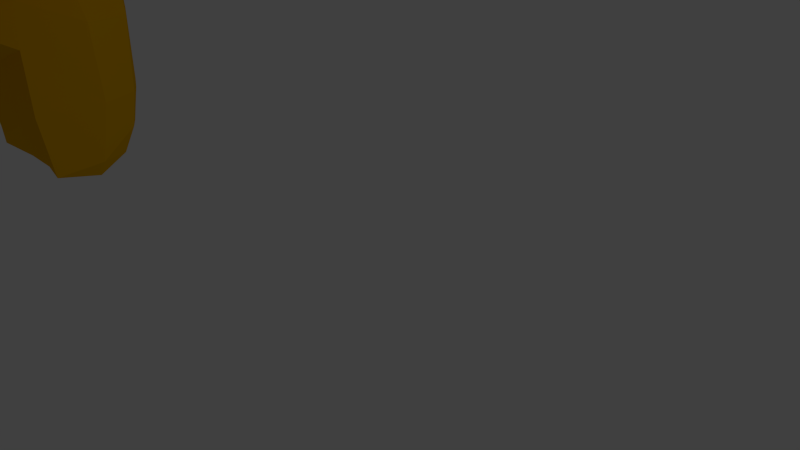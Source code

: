 # Source: demo_scene_monkey.blend  (saved by Blender 2.59.0; exported with 4.5.12 LTS)
import bpy
from mathutils import Matrix  # noqa: F401  (used for matrix-valued properties, if any)

bpy.ops.wm.read_factory_settings(use_empty=True)
scene = bpy.context.scene
scene.name = 'Scene'

# ---- collections
col_collection_1 = bpy.data.collections.new('Collection 1'); scene.collection.children.link(col_collection_1)

# ---- materials (node trees are filled in below, after node groups)
mat_material_001 = bpy.data.materials.new('Material.001')
mat_material_001.alpha_threshold = 0.0
mat_material_001.use_transparent_shadow = False
mat_material_001.diffuse_color = (0.8, 0.4129, 0.0, 1.0)
mat_material_001.roughness = 0.5
mat_material_001.line_color = (0.0, 0.0, 0.0, 0.3017)

# ---- material node trees

# ---- world
world_world = bpy.data.worlds.new('World'); scene.world = world_world
world_world.color = (0.05088, 0.05088, 0.05088)
world_world.use_sun_shadow = False
world_world.sun_shadow_jitter_overblur = 0.0
world_world.cycles.sampling_method = 'MANUAL'
world_world.cycles.sample_map_resolution = 256

# ---- cameras
cam_camera = bpy.data.cameras.new('Camera')
cam_camera.clip_end = 100.0
cam_camera.lens = 35.0
cam_camera.ortho_scale = 7.314
cam_camera.dof.focus_distance = 0.0
cam_camera.dof.aperture_fstop = 128.0

# ---- lights
light_lamp = bpy.data.lights.new('Lamp', 'POINT')
light_lamp.transmission_factor = 0.0
light_lamp.cutoff_distance = 30.0
light_lamp.energy = 100.0
light_lamp.shadow_buffer_clip_start = 1.001
light_lamp.shadow_soft_size = 1.0
light_lamp.shadow_maximum_resolution = 0.006
light_lamp.use_absolute_resolution = True
light_lamp.cycles.use_multiple_importance_sampling = False

# ---- meshes
me_monkey = bpy.data.meshes.new('Monkey')
me_monkey.from_pydata([(0.4375, 0.1641, 0.7656), (-0.4375, 0.1641, 0.7656), (0.5, 0.09375, 0.6875), (-0.5, 0.09375, 0.6875), (0.5469, 0.05469, 0.5781), (-0.5469, 0.05469, 0.5781), (0.3516, -0.02344, 0.6172), (-0.3516, -0.02344, 0.6172), (0.3516, 0.03125, 0.7188), (-0.3516, 0.03125, 0.7188), (0.3516, 0.1328, 0.7812), (-0.3516, 0.1328, 0.7812), (0.2734, 0.1641, 0.7969), (-0.2734, 0.1641, 0.7969), (0.2031, 0.09375, 0.7422), (-0.2031, 0.09375, 0.7422), (0.1562, 0.05469, 0.6484), (-0.1562, 0.05469, 0.6484), (0.07812, 0.2422, 0.6562), (-0.07812, 0.2422, 0.6562), (0.1406, 0.2422, 0.7422), (-0.1406, 0.2422, 0.7422), (0.2422, 0.2422, 0.7969), (-0.2422, 0.2422, 0.7969), (0.2734, 0.3281, 0.7969), (-0.2734, 0.3281, 0.7969), (0.2031, 0.3906, 0.7422), (-0.2031, 0.3906, 0.7422), (0.1562, 0.4375, 0.6484), (-0.1562, 0.4375, 0.6484), (0.3516, 0.5156, 0.6172), (-0.3516, 0.5156, 0.6172), (0.3516, 0.4531, 0.7188), (-0.3516, 0.4531, 0.7188), (0.3516, 0.3594, 0.7812), (-0.3516, 0.3594, 0.7812), (0.4375, 0.3281, 0.7656), (-0.4375, 0.3281, 0.7656), (0.5, 0.3906, 0.6875), (-0.5, 0.3906, 0.6875), (0.5469, 0.4375, 0.5781), (-0.5469, 0.4375, 0.5781), (0.625, 0.2422, 0.5625), (-0.625, 0.2422, 0.5625), (0.5625, 0.2422, 0.6719), (-0.5625, 0.2422, 0.6719), (0.4688, 0.2422, 0.7578), (-0.4688, 0.2422, 0.7578), (0.4766, 0.2422, 0.7734), (-0.4766, 0.2422, 0.7734), (0.4453, 0.3359, 0.7812), (-0.4453, 0.3359, 0.7812), (0.3516, 0.375, 0.8047), (-0.3516, 0.375, 0.8047), (0.2656, 0.3359, 0.8203), (-0.2656, 0.3359, 0.8203), (0.2266, 0.2422, 0.8203), (-0.2266, 0.2422, 0.8203), (0.2656, 0.1562, 0.8203), (-0.2656, 0.1562, 0.8203), (0.3516, 0.2422, 0.8281), (-0.3516, 0.2422, 0.8281), (0.3516, 0.1172, 0.8047), (-0.3516, 0.1172, 0.8047), (0.4453, 0.1562, 0.7812), (-0.4453, 0.1562, 0.7812), (0.0, 0.4297, 0.7422), (0.0, 0.3516, 0.8203), (0.0, -0.6797, 0.7344), (0.0, -0.3203, 0.7812), (0.0, -0.1875, 0.7969), (0.0, -0.7734, 0.7188), (0.0, 0.4062, 0.6016), (0.0, 0.5703, 0.5703), (0.0, 0.8984, -0.5469), (0.0, 0.5625, -0.8516), (0.0, 0.07031, -0.8281), (0.0, -0.3828, -0.3516), (0.2031, -0.1875, 0.5625), (-0.2031, -0.1875, 0.5625), (0.3125, -0.4375, 0.5703), (-0.3125, -0.4375, 0.5703), (0.3516, -0.6953, 0.5703), (-0.3516, -0.6953, 0.5703), (0.3672, -0.8906, 0.5312), (-0.3672, -0.8906, 0.5312), (0.3281, -0.9453, 0.5234), (-0.3281, -0.9453, 0.5234), (0.1797, -0.9688, 0.5547), (-0.1797, -0.9688, 0.5547), (0.0, -0.9844, 0.5781), (0.4375, -0.1406, 0.5312), (-0.4375, -0.1406, 0.5312), (0.6328, -0.03906, 0.5391), (-0.6328, -0.03906, 0.5391), (0.8281, 0.1484, 0.4453), (-0.8281, 0.1484, 0.4453), (0.8594, 0.4297, 0.5938), (-0.8594, 0.4297, 0.5938), (0.7109, 0.4844, 0.625), (-0.7109, 0.4844, 0.625), (0.4922, 0.6016, 0.6875), (-0.4922, 0.6016, 0.6875), (0.3203, 0.7578, 0.7344), (-0.3203, 0.7578, 0.7344), (0.1562, 0.7188, 0.7578), (-0.1562, 0.7188, 0.7578), (0.0625, 0.4922, 0.75), (-0.0625, 0.4922, 0.75), (0.1641, 0.4141, 0.7734), (-0.1641, 0.4141, 0.7734), (0.125, 0.3047, 0.7656), (-0.125, 0.3047, 0.7656), (0.2031, 0.09375, 0.7422), (-0.2031, 0.09375, 0.7422), (0.375, 0.01562, 0.7031), (-0.375, 0.01562, 0.7031), (0.4922, 0.0625, 0.6719), (-0.4922, 0.0625, 0.6719), (0.625, 0.1875, 0.6484), (-0.625, 0.1875, 0.6484), (0.6406, 0.2969, 0.6484), (-0.6406, 0.2969, 0.6484), (0.6016, 0.375, 0.6641), (-0.6016, 0.375, 0.6641), (0.4297, 0.4375, 0.7188), (-0.4297, 0.4375, 0.7188), (0.25, 0.4688, 0.7578), (-0.25, 0.4688, 0.7578), (0.0, -0.7656, 0.7344), (0.1094, -0.7188, 0.7344), (-0.1094, -0.7188, 0.7344), (0.1172, -0.8359, 0.7109), (-0.1172, -0.8359, 0.7109), (0.0625, -0.8828, 0.6953), (-0.0625, -0.8828, 0.6953), (0.0, -0.8906, 0.6875), (0.0, -0.1953, 0.75), (0.0, -0.1406, 0.7422), (0.1016, -0.1484, 0.7422), (-0.1016, -0.1484, 0.7422), (0.125, -0.2266, 0.75), (-0.125, -0.2266, 0.75), (0.08594, -0.2891, 0.7422), (-0.08594, -0.2891, 0.7422), (0.3984, -0.04688, 0.6719), (-0.3984, -0.04688, 0.6719), (0.6172, 0.05469, 0.625), (-0.6172, 0.05469, 0.625), (0.7266, 0.2031, 0.6016), (-0.7266, 0.2031, 0.6016), (0.7422, 0.375, 0.6562), (-0.7422, 0.375, 0.6562), (0.6875, 0.4141, 0.7266), (-0.6875, 0.4141, 0.7266), (0.4375, 0.5469, 0.7969), (-0.4375, 0.5469, 0.7969), (0.3125, 0.6406, 0.8359), (-0.3125, 0.6406, 0.8359), (0.2031, 0.6172, 0.8516), (-0.2031, 0.6172, 0.8516), (0.1016, 0.4297, 0.8438), (-0.1016, 0.4297, 0.8438), (0.125, -0.1016, 0.8125), (-0.125, -0.1016, 0.8125), (0.2109, -0.4453, 0.7109), (-0.2109, -0.4453, 0.7109), (0.25, -0.7031, 0.6875), (-0.25, -0.7031, 0.6875), (0.2656, -0.8203, 0.6641), (-0.2656, -0.8203, 0.6641), (0.2344, -0.9141, 0.6328), (-0.2344, -0.9141, 0.6328), (0.1641, -0.9297, 0.6328), (-0.1641, -0.9297, 0.6328), (0.0, -0.9453, 0.6406), (0.0, 0.04688, 0.7266), (0.0, 0.2109, 0.7656), (0.3281, 0.4766, 0.7422), (-0.3281, 0.4766, 0.7422), (0.1641, 0.1406, 0.75), (-0.1641, 0.1406, 0.75), (0.1328, 0.2109, 0.7578), (-0.1328, 0.2109, 0.7578), (0.1172, -0.6875, 0.7344), (-0.1172, -0.6875, 0.7344), (0.07812, -0.4453, 0.75), (-0.07812, -0.4453, 0.75), (0.0, -0.4453, 0.75), (0.0, -0.3281, 0.7422), (0.09375, -0.2734, 0.7812), (-0.09375, -0.2734, 0.7812), (0.1328, -0.2266, 0.7969), (-0.1328, -0.2266, 0.7969), (0.1094, -0.1328, 0.7812), (-0.1094, -0.1328, 0.7812), (0.03906, -0.125, 0.7812), (-0.03906, -0.125, 0.7812), (0.0, -0.2031, 0.8281), (0.04688, -0.1484, 0.8125), (-0.04688, -0.1484, 0.8125), (0.09375, -0.1562, 0.8125), (-0.09375, -0.1562, 0.8125), (0.1094, -0.2266, 0.8281), (-0.1094, -0.2266, 0.8281), (0.07812, -0.25, 0.8047), (-0.07812, -0.25, 0.8047), (0.0, -0.2891, 0.8047), (0.2578, -0.3125, 0.5547), (-0.2578, -0.3125, 0.5547), (0.1641, -0.2422, 0.7109), (-0.1641, -0.2422, 0.7109), (0.1797, -0.3125, 0.7109), (-0.1797, -0.3125, 0.7109), (0.2344, -0.25, 0.5547), (-0.2344, -0.25, 0.5547), (0.0, -0.875, 0.6875), (0.04688, -0.8672, 0.6875), (-0.04688, -0.8672, 0.6875), (0.09375, -0.8203, 0.7109), (-0.09375, -0.8203, 0.7109), (0.09375, -0.7422, 0.7266), (-0.09375, -0.7422, 0.7266), (0.0, -0.7812, 0.6562), (0.09375, -0.75, 0.6641), (-0.09375, -0.75, 0.6641), (0.09375, -0.8125, 0.6406), (-0.09375, -0.8125, 0.6406), (0.04688, -0.8516, 0.6328), (-0.04688, -0.8516, 0.6328), (0.0, -0.8594, 0.6328), (0.1719, 0.2188, 0.7812), (-0.1719, 0.2188, 0.7812), (0.1875, 0.1562, 0.7734), (-0.1875, 0.1562, 0.7734), (0.3359, 0.4297, 0.7578), (-0.3359, 0.4297, 0.7578), (0.2734, 0.4219, 0.7734), (-0.2734, 0.4219, 0.7734), (0.4219, 0.3984, 0.7734), (-0.4219, 0.3984, 0.7734), (0.5625, 0.3516, 0.6953), (-0.5625, 0.3516, 0.6953), (0.5859, 0.2891, 0.6875), (-0.5859, 0.2891, 0.6875), (0.5781, 0.1953, 0.6797), (-0.5781, 0.1953, 0.6797), (0.4766, 0.1016, 0.7188), (-0.4766, 0.1016, 0.7188), (0.375, 0.0625, 0.7422), (-0.375, 0.0625, 0.7422), (0.2266, 0.1094, 0.7812), (-0.2266, 0.1094, 0.7812), (0.1797, 0.2969, 0.7812), (-0.1797, 0.2969, 0.7812), (0.2109, 0.375, 0.7812), (-0.2109, 0.375, 0.7812), (0.2344, 0.3594, 0.7578), (-0.2344, 0.3594, 0.7578), (0.1953, 0.2969, 0.7578), (-0.1953, 0.2969, 0.7578), (0.2422, 0.125, 0.7578), (-0.2422, 0.125, 0.7578), (0.375, 0.08594, 0.7266), (-0.375, 0.08594, 0.7266), (0.4609, 0.1172, 0.7031), (-0.4609, 0.1172, 0.7031), (0.5469, 0.2109, 0.6719), (-0.5469, 0.2109, 0.6719), (0.5547, 0.2812, 0.6719), (-0.5547, 0.2812, 0.6719), (0.5312, 0.3359, 0.6797), (-0.5312, 0.3359, 0.6797), (0.4141, 0.3906, 0.75), (-0.4141, 0.3906, 0.75), (0.2812, 0.3984, 0.7656), (-0.2812, 0.3984, 0.7656), (0.3359, 0.4062, 0.75), (-0.3359, 0.4062, 0.75), (0.2031, 0.1719, 0.75), (-0.2031, 0.1719, 0.75), (0.1953, 0.2266, 0.75), (-0.1953, 0.2266, 0.75), (0.1094, 0.4609, 0.6094), (-0.1094, 0.4609, 0.6094), (0.1953, 0.6641, 0.6172), (-0.1953, 0.6641, 0.6172), (0.3359, 0.6875, 0.5938), (-0.3359, 0.6875, 0.5938), (0.4844, 0.5547, 0.5547), (-0.4844, 0.5547, 0.5547), (0.6797, 0.4531, 0.4922), (-0.6797, 0.4531, 0.4922), (0.7969, 0.4062, 0.4609), (-0.7969, 0.4062, 0.4609), (0.7734, 0.1641, 0.375), (-0.7734, 0.1641, 0.375), (0.6016, 0.0, 0.4141), (-0.6016, 0.0, 0.4141), (0.4375, -0.09375, 0.4688), (-0.4375, -0.09375, 0.4688), (0.0, 0.8984, 0.2891), (0.0, 0.9844, -0.07812), (0.0, -0.1953, -0.6719), (0.0, -0.4609, 0.1875), (0.0, -0.9766, 0.4609), (0.0, -0.8047, 0.3438), (0.0, -0.5703, 0.3203), (0.0, -0.4844, 0.2812), (0.8516, 0.2344, 0.05469), (-0.8516, 0.2344, 0.05469), (0.8594, 0.3203, -0.04688), (-0.8594, 0.3203, -0.04688), (0.7734, 0.2656, -0.4375), (-0.7734, 0.2656, -0.4375), (0.4609, 0.4375, -0.7031), (-0.4609, 0.4375, -0.7031), (0.7344, -0.04688, 0.07031), (-0.7344, -0.04688, 0.07031), (0.5938, -0.125, -0.1641), (-0.5938, -0.125, -0.1641), (0.6406, -0.007812, -0.4297), (-0.6406, -0.007812, -0.4297), (0.3359, 0.05469, -0.6641), (-0.3359, 0.05469, -0.6641), (0.2344, -0.3516, 0.4062), (-0.2344, -0.3516, 0.4062), (0.1797, -0.4141, 0.2578), (-0.1797, -0.4141, 0.2578), (0.2891, -0.7109, 0.3828), (-0.2891, -0.7109, 0.3828), (0.25, -0.5, 0.3906), (-0.25, -0.5, 0.3906), (0.3281, -0.9141, 0.3984), (-0.3281, -0.9141, 0.3984), (0.1406, -0.7578, 0.3672), (-0.1406, -0.7578, 0.3672), (0.125, -0.5391, 0.3594), (-0.125, -0.5391, 0.3594), (0.1641, -0.9453, 0.4375), (-0.1641, -0.9453, 0.4375), (0.2188, -0.2812, 0.4297), (-0.2188, -0.2812, 0.4297), (0.2109, -0.2266, 0.4688), (-0.2109, -0.2266, 0.4688), (0.2031, -0.1719, 0.5), (-0.2031, -0.1719, 0.5), (0.2109, -0.3906, 0.1641), (-0.2109, -0.3906, 0.1641), (0.2969, -0.3125, -0.2656), (-0.2969, -0.3125, -0.2656), (0.3438, -0.1484, -0.5391), (-0.3438, -0.1484, -0.5391), (0.4531, 0.8672, -0.3828), (-0.4531, 0.8672, -0.3828), (0.4531, 0.9297, -0.07031), (-0.4531, 0.9297, -0.07031), (0.4531, 0.8516, 0.2344), (-0.4531, 0.8516, 0.2344), (0.4609, 0.5234, 0.4297), (-0.4609, 0.5234, 0.4297), (0.7266, 0.4062, 0.3359), (-0.7266, 0.4062, 0.3359), (0.6328, 0.4531, 0.2812), (-0.6328, 0.4531, 0.2812), (0.6406, 0.7031, 0.05469), (-0.6406, 0.7031, 0.05469), (0.7969, 0.5625, 0.125), (-0.7969, 0.5625, 0.125), (0.7969, 0.6172, -0.1172), (-0.7969, 0.6172, -0.1172), (0.6406, 0.75, -0.1953), (-0.6406, 0.75, -0.1953), (0.6406, 0.6797, -0.4453), (-0.6406, 0.6797, -0.4453), (0.7969, 0.5391, -0.3594), (-0.7969, 0.5391, -0.3594), (0.6172, 0.3281, -0.5859), (-0.6172, 0.3281, -0.5859), (0.4844, 0.02344, -0.5469), (-0.4844, 0.02344, -0.5469), (0.8203, 0.3281, -0.2031), (-0.8203, 0.3281, -0.2031), (0.4062, -0.1719, 0.1484), (-0.4062, -0.1719, 0.1484), (0.4297, -0.1953, -0.2109), (-0.4297, -0.1953, -0.2109), (0.8906, 0.4062, -0.2344), (-0.8906, 0.4062, -0.2344), (0.7734, -0.1406, -0.125), (-0.7734, -0.1406, -0.125), (1.039, -0.1016, -0.3281), (-1.039, -0.1016, -0.3281), (1.281, 0.05469, -0.4297), (-1.281, 0.05469, -0.4297), (1.352, 0.3203, -0.4219), (-1.352, 0.3203, -0.4219), (1.234, 0.5078, -0.4219), (-1.234, 0.5078, -0.4219), (1.023, 0.4766, -0.3125), (-1.023, 0.4766, -0.3125), (1.016, 0.4141, -0.2891), (-1.016, 0.4141, -0.2891), (1.188, 0.4375, -0.3906), (-1.188, 0.4375, -0.3906), (1.266, 0.2891, -0.4062), (-1.266, 0.2891, -0.4062), (1.211, 0.07812, -0.4062), (-1.211, 0.07812, -0.4062), (1.031, -0.03906, -0.3047), (-1.031, -0.03906, -0.3047), (0.8281, -0.07031, -0.1328), (-0.8281, -0.07031, -0.1328), (0.9219, 0.3594, -0.2188), (-0.9219, 0.3594, -0.2188), (0.9453, 0.3047, -0.2891), (-0.9453, 0.3047, -0.2891), (0.8828, -0.02344, -0.2109), (-0.8828, -0.02344, -0.2109), (1.039, 0.0, -0.3672), (-1.039, 0.0, -0.3672), (1.188, 0.09375, -0.4453), (-1.188, 0.09375, -0.4453), (1.234, 0.25, -0.4453), (-1.234, 0.25, -0.4453), (1.172, 0.3594, -0.4375), (-1.172, 0.3594, -0.4375), (1.023, 0.3438, -0.3594), (-1.023, 0.3438, -0.3594), (0.8438, 0.2891, -0.2109), (-0.8438, 0.2891, -0.2109), (0.8359, 0.1719, -0.2734), (-0.8359, 0.1719, -0.2734), (0.7578, 0.09375, -0.2734), (-0.7578, 0.09375, -0.2734), (0.8203, 0.08594, -0.2734), (-0.8203, 0.08594, -0.2734), (0.8438, 0.01562, -0.2734), (-0.8438, 0.01562, -0.2734), (0.8125, -0.01562, -0.2734), (-0.8125, -0.01562, -0.2734), (0.7266, 0.0, -0.07031), (-0.7266, 0.0, -0.07031), (0.7188, -0.02344, -0.1719), (-0.7188, -0.02344, -0.1719), (0.7188, 0.03906, -0.1875), (-0.7188, 0.03906, -0.1875), (0.7969, 0.2031, -0.2109), (-0.7969, 0.2031, -0.2109), (0.8906, 0.2422, -0.2656), (-0.8906, 0.2422, -0.2656), (0.8906, 0.2344, -0.3203), (-0.8906, 0.2344, -0.3203), (0.8125, -0.01562, -0.3203), (-0.8125, -0.01562, -0.3203), (0.8516, 0.01562, -0.3203), (-0.8516, 0.01562, -0.3203), (0.8281, 0.07812, -0.3203), (-0.8281, 0.07812, -0.3203), (0.7656, 0.09375, -0.3203), (-0.7656, 0.09375, -0.3203), (0.8438, 0.1719, -0.3203), (-0.8438, 0.1719, -0.3203), (1.039, 0.3281, -0.4141), (-1.039, 0.3281, -0.4141), (1.188, 0.3438, -0.4844), (-1.188, 0.3438, -0.4844), (1.258, 0.2422, -0.4922), (-1.258, 0.2422, -0.4922), (1.211, 0.08594, -0.4844), (-1.211, 0.08594, -0.4844), (1.047, 0.0, -0.4219), (-1.047, 0.0, -0.4219), (0.8828, -0.01562, -0.2656), (-0.8828, -0.01562, -0.2656), (0.9531, 0.2891, -0.3438), (-0.9531, 0.2891, -0.3438), (0.8906, 0.1094, -0.3281), (-0.8906, 0.1094, -0.3281), (0.9375, 0.0625, -0.3359), (-0.9375, 0.0625, -0.3359), (1.0, 0.125, -0.3672), (-1.0, 0.125, -0.3672), (0.9609, 0.1719, -0.3516), (-0.9609, 0.1719, -0.3516), (1.016, 0.2344, -0.375), (-1.016, 0.2344, -0.375), (1.055, 0.1875, -0.3828), (-1.055, 0.1875, -0.3828), (1.109, 0.2109, -0.3906), (-1.109, 0.2109, -0.3906), (1.086, 0.2734, -0.3906), (-1.086, 0.2734, -0.3906), (1.023, 0.4375, -0.4844), (-1.023, 0.4375, -0.4844), (1.25, 0.4688, -0.5469), (-1.25, 0.4688, -0.5469), (1.367, 0.2969, -0.5), (-1.367, 0.2969, -0.5), (1.312, 0.05469, -0.5312), (-1.312, 0.05469, -0.5312), (1.039, -0.08594, -0.4922), (-1.039, -0.08594, -0.4922), (0.7891, -0.125, -0.3281), (-0.7891, -0.125, -0.3281), (0.8594, 0.3828, -0.3828), (-0.8594, 0.3828, -0.3828)], [], [(60, 64, 48), (49, 65, 61), (62, 64, 60), (61, 65, 63), (60, 58, 62), (63, 59, 61), (60, 56, 58), (59, 57, 61), (60, 54, 56), (57, 55, 61), (60, 52, 54), (55, 53, 61), (60, 50, 52), (53, 51, 61), (60, 48, 50), (51, 49, 61), (224, 228, 226), (227, 229, 225), (72, 283, 73), (73, 284, 72), (341, 347, 383), (384, 348, 342), (299, 345, 343), (344, 346, 300), (323, 379, 351), (352, 380, 324), (441, 443, 445), (446, 444, 442), (463, 491, 465), (466, 492, 464), (495, 497, 499), (500, 498, 496), (504, 322, 320), (504, 320, 390), (319, 321, 503), (319, 503, 389), (504, 506, 314), (504, 314, 322), (313, 505, 503), (313, 503, 321), (388, 382, 506), (382, 314, 506), (313, 381, 505), (381, 387, 505), (500, 496, 494), (500, 494, 502), (493, 495, 499), (493, 499, 501), (504, 502, 506), (502, 494, 506), (493, 501, 505), (501, 503, 505), (494, 400, 506), (400, 388, 506), (387, 399, 505), (399, 493, 505), (496, 398, 494), (398, 400, 494), (399, 397, 493), (397, 495, 493), (498, 396, 496), (396, 398, 496), (397, 395, 495), (395, 497, 495), (500, 394, 498), (394, 396, 498), (395, 393, 497), (393, 499, 497), (502, 392, 394), (502, 394, 500), (393, 391, 501), (393, 501, 499), (504, 390, 392), (504, 392, 502), (391, 389, 503), (391, 503, 501), (490, 492, 466), (490, 466, 468), (465, 491, 489), (465, 489, 467), (488, 490, 470), (490, 468, 470), (467, 489, 469), (489, 487, 469), (482, 488, 472), (488, 470, 472), (469, 487, 471), (487, 481, 471), (480, 482, 472), (480, 472, 474), (471, 481, 479), (471, 479, 473), (480, 474, 456), (474, 454, 456), (453, 473, 455), (473, 479, 455), (462, 478, 458), (462, 458, 460), (457, 477, 461), (457, 461, 459), (478, 462, 484), (462, 452, 484), (451, 461, 483), (461, 477, 483), (486, 484, 476), (484, 452, 476), (451, 483, 475), (483, 485, 475), (486, 476, 464), (486, 464, 492), (463, 475, 485), (463, 485, 491), (490, 488, 492), (488, 486, 492), (485, 487, 491), (487, 489, 491), (488, 482, 484), (488, 484, 486), (483, 481, 487), (483, 487, 485), (482, 480, 484), (480, 478, 484), (477, 479, 483), (479, 481, 483), (480, 456, 478), (456, 458, 478), (457, 455, 477), (455, 479, 477), (472, 420, 474), (420, 418, 474), (417, 419, 473), (419, 471, 473), (470, 422, 472), (422, 420, 472), (419, 421, 471), (421, 469, 471), (468, 424, 470), (424, 422, 470), (421, 423, 469), (423, 467, 469), (466, 426, 424), (466, 424, 468), (423, 425, 465), (423, 465, 467), (464, 428, 426), (464, 426, 466), (425, 427, 463), (425, 463, 465), (476, 416, 428), (476, 428, 464), (427, 415, 475), (427, 475, 463), (474, 418, 440), (474, 440, 454), (439, 417, 473), (439, 473, 453), (454, 440, 438), (454, 438, 456), (437, 439, 453), (437, 453, 455), (456, 438, 458), (438, 436, 458), (435, 437, 457), (437, 455, 457), (458, 436, 460), (436, 434, 460), (433, 435, 459), (435, 457, 459), (460, 434, 432), (460, 432, 462), (431, 433, 459), (431, 459, 461), (462, 432, 452), (432, 450, 452), (449, 431, 451), (431, 461, 451), (452, 450, 416), (452, 416, 476), (415, 449, 451), (415, 451, 475), (446, 442, 448), (442, 312, 448), (311, 441, 447), (441, 445, 447), (430, 448, 382), (448, 312, 382), (311, 447, 381), (447, 429, 381), (450, 430, 416), (430, 414, 416), (413, 429, 415), (429, 449, 415), (432, 448, 450), (448, 430, 450), (429, 447, 449), (447, 431, 449), (446, 448, 434), (448, 432, 434), (431, 447, 433), (447, 445, 433), (438, 446, 434), (438, 434, 436), (433, 445, 437), (433, 437, 435), (444, 446, 440), (446, 438, 440), (437, 445, 439), (445, 443, 439), (440, 418, 412), (440, 412, 444), (411, 417, 439), (411, 439, 443), (414, 430, 382), (414, 382, 388), (381, 429, 413), (381, 413, 387), (442, 318, 310), (442, 310, 312), (309, 317, 441), (309, 441, 311), (412, 390, 444), (390, 320, 444), (319, 389, 443), (389, 411, 443), (444, 320, 442), (320, 318, 442), (317, 319, 441), (319, 443, 441), (416, 414, 402), (416, 402, 428), (401, 413, 415), (401, 415, 427), (426, 428, 404), (428, 402, 404), (401, 427, 403), (427, 425, 403), (424, 426, 406), (426, 404, 406), (403, 425, 405), (425, 423, 405), (422, 424, 408), (424, 406, 408), (405, 423, 407), (423, 421, 407), (420, 422, 408), (420, 408, 410), (407, 421, 419), (407, 419, 409), (418, 420, 410), (418, 410, 412), (409, 419, 417), (409, 417, 411), (412, 410, 392), (412, 392, 390), (391, 409, 411), (391, 411, 389), (410, 408, 392), (408, 394, 392), (393, 407, 391), (407, 409, 391), (408, 406, 394), (406, 396, 394), (395, 405, 393), (405, 407, 393), (406, 404, 396), (404, 398, 396), (397, 403, 395), (403, 405, 395), (404, 402, 400), (404, 400, 398), (399, 401, 403), (399, 403, 397), (414, 388, 402), (388, 400, 402), (399, 387, 401), (387, 413, 401), (380, 352, 386), (352, 350, 386), (349, 351, 385), (351, 379, 385), (380, 386, 322), (386, 320, 322), (319, 385, 321), (385, 379, 321), (380, 378, 324), (378, 316, 324), (315, 377, 323), (377, 379, 323), (380, 322, 378), (322, 314, 378), (313, 321, 377), (321, 379, 377), (342, 344, 300), (342, 300, 384), (299, 343, 341), (299, 341, 383), (384, 300, 298), (384, 298, 318), (297, 299, 383), (297, 383, 317), (386, 384, 320), (384, 318, 320), (317, 383, 319), (383, 385, 319), (386, 350, 384), (350, 348, 384), (347, 349, 383), (349, 385, 383), (370, 376, 382), (376, 314, 382), (313, 375, 381), (375, 369, 381), (370, 382, 312), (370, 312, 368), (311, 381, 369), (311, 369, 367), (368, 312, 310), (368, 310, 362), (309, 311, 367), (309, 367, 361), (310, 296, 362), (296, 294, 362), (293, 295, 361), (295, 309, 361), (360, 290, 284), (360, 284, 73), (283, 289, 359), (283, 359, 73), (288, 286, 290), (286, 284, 290), (283, 285, 289), (285, 287, 289), (358, 360, 301), (360, 73, 301), (73, 359, 301), (359, 357, 301), (364, 292, 360), (292, 290, 360), (289, 291, 359), (291, 363, 359), (364, 360, 358), (364, 358, 366), (357, 359, 363), (357, 363, 365), (366, 358, 356), (366, 356, 372), (355, 357, 365), (355, 365, 371), (372, 356, 354), (372, 354, 374), (353, 355, 371), (353, 371, 373), (374, 354, 316), (374, 316, 378), (315, 353, 373), (315, 373, 377), (374, 378, 376), (378, 314, 376), (313, 377, 375), (377, 373, 375), (376, 370, 372), (376, 372, 374), (371, 369, 375), (371, 375, 373), (370, 368, 366), (370, 366, 372), (365, 367, 369), (365, 369, 371), (368, 362, 364), (368, 364, 366), (363, 361, 367), (363, 367, 365), (362, 294, 292), (362, 292, 364), (291, 293, 361), (291, 361, 363), (316, 354, 74), (316, 74, 75), (74, 353, 315), (74, 315, 75), (354, 356, 302), (354, 302, 74), (302, 355, 353), (302, 353, 74), (356, 358, 302), (358, 301, 302), (301, 357, 302), (357, 355, 302), (324, 316, 76), (316, 75, 76), (75, 315, 76), (315, 323, 76), (318, 298, 296), (318, 296, 310), (295, 297, 317), (295, 317, 309), (348, 328, 342), (328, 326, 342), (325, 327, 341), (327, 347, 341), (328, 348, 304), (328, 304, 308), (304, 347, 327), (304, 327, 308), (348, 350, 77), (348, 77, 304), (77, 349, 347), (77, 347, 304), (350, 352, 77), (352, 303, 77), (303, 351, 77), (351, 349, 77), (352, 324, 303), (324, 76, 303), (76, 323, 303), (323, 351, 303), (300, 346, 92), (346, 79, 92), (78, 345, 91), (345, 299, 91), (344, 215, 346), (215, 79, 346), (78, 214, 345), (214, 343, 345), (342, 326, 209), (326, 81, 209), (80, 325, 208), (325, 341, 208), (344, 342, 215), (342, 209, 215), (208, 341, 214), (341, 343, 214), (332, 83, 81), (332, 81, 326), (80, 82, 331), (80, 331, 325), (338, 332, 328), (332, 326, 328), (325, 331, 327), (331, 337, 327), (340, 334, 336), (334, 330, 336), (329, 333, 335), (333, 339, 335), (338, 336, 330), (338, 330, 332), (329, 335, 337), (329, 337, 331), (330, 85, 83), (330, 83, 332), (82, 84, 329), (82, 329, 331), (334, 87, 85), (334, 85, 330), (84, 86, 333), (84, 333, 329), (340, 89, 87), (340, 87, 334), (86, 88, 339), (86, 339, 333), (305, 90, 89), (305, 89, 340), (88, 90, 305), (88, 305, 339), (336, 306, 340), (306, 305, 340), (305, 306, 339), (306, 335, 339), (338, 307, 336), (307, 306, 336), (306, 307, 335), (307, 337, 335), (328, 308, 338), (308, 307, 338), (307, 308, 337), (308, 327, 337), (300, 92, 94), (300, 94, 298), (93, 91, 299), (93, 299, 297), (298, 94, 96), (298, 96, 296), (95, 93, 297), (95, 297, 295), (296, 96, 294), (96, 98, 294), (97, 95, 293), (95, 295, 293), (294, 98, 100), (294, 100, 292), (99, 97, 293), (99, 293, 291), (292, 100, 290), (100, 102, 290), (101, 99, 289), (99, 291, 289), (290, 102, 288), (102, 104, 288), (103, 101, 287), (101, 289, 287), (288, 104, 286), (104, 106, 286), (105, 103, 285), (103, 287, 285), (286, 106, 108), (286, 108, 284), (107, 105, 285), (107, 285, 283), (284, 108, 66), (284, 66, 72), (66, 107, 283), (66, 283, 72), (280, 234, 232), (280, 232, 282), (231, 233, 279), (231, 279, 281), (282, 232, 254), (282, 254, 260), (253, 231, 281), (253, 281, 259), (260, 254, 256), (260, 256, 258), (255, 253, 259), (255, 259, 257), (262, 252, 234), (262, 234, 280), (233, 251, 261), (233, 261, 279), (264, 250, 262), (250, 252, 262), (251, 249, 261), (249, 263, 261), (266, 248, 264), (248, 250, 264), (249, 247, 263), (247, 265, 263), (268, 246, 248), (268, 248, 266), (247, 245, 267), (247, 267, 265), (270, 244, 268), (244, 246, 268), (245, 243, 267), (243, 269, 267), (272, 242, 244), (272, 244, 270), (243, 241, 271), (243, 271, 269), (274, 240, 272), (240, 242, 272), (241, 239, 271), (239, 273, 271), (278, 236, 274), (236, 240, 274), (239, 235, 273), (235, 277, 273), (276, 238, 236), (276, 236, 278), (235, 237, 275), (235, 275, 277), (258, 256, 238), (258, 238, 276), (237, 255, 257), (237, 257, 275), (256, 110, 128), (256, 128, 238), (127, 109, 255), (127, 255, 237), (238, 128, 179), (238, 179, 236), (178, 127, 237), (178, 237, 235), (236, 179, 126), (236, 126, 240), (125, 178, 235), (125, 235, 239), (240, 126, 242), (126, 124, 242), (123, 125, 241), (125, 239, 241), (242, 124, 244), (124, 122, 244), (121, 123, 243), (123, 241, 243), (244, 122, 120), (244, 120, 246), (119, 121, 243), (119, 243, 245), (246, 120, 118), (246, 118, 248), (117, 119, 245), (117, 245, 247), (248, 118, 116), (248, 116, 250), (115, 117, 247), (115, 247, 249), (250, 116, 114), (250, 114, 252), (113, 115, 249), (113, 249, 251), (252, 114, 234), (114, 181, 234), (180, 113, 233), (113, 251, 233), (254, 112, 256), (112, 110, 256), (109, 111, 255), (111, 253, 255), (232, 183, 112), (232, 112, 254), (111, 182, 231), (111, 231, 253), (234, 181, 183), (234, 183, 232), (182, 180, 233), (182, 233, 231), (229, 230, 223), (229, 223, 225), (223, 230, 228), (223, 228, 224), (223, 71, 225), (71, 222, 225), (221, 71, 224), (71, 223, 224), (225, 222, 220), (225, 220, 227), (219, 221, 224), (219, 224, 226), (227, 220, 218), (227, 218, 229), (217, 219, 226), (217, 226, 228), (229, 218, 230), (218, 216, 230), (216, 217, 230), (217, 228, 230), (218, 135, 136), (218, 136, 216), (136, 134, 217), (136, 217, 216), (220, 133, 135), (220, 135, 218), (134, 132, 219), (134, 219, 217), (222, 131, 133), (222, 133, 220), (132, 130, 221), (132, 221, 219), (71, 129, 222), (129, 131, 222), (130, 129, 221), (129, 71, 221), (211, 164, 79), (211, 79, 215), (78, 163, 210), (78, 210, 214), (211, 215, 213), (215, 209, 213), (208, 214, 212), (214, 210, 212), (213, 209, 166), (209, 81, 166), (80, 208, 165), (208, 212, 165), (166, 187, 213), (187, 144, 213), (143, 186, 212), (186, 165, 212), (213, 144, 211), (144, 142, 211), (141, 143, 210), (143, 212, 210), (211, 142, 140), (211, 140, 164), (139, 141, 210), (139, 210, 163), (164, 140, 138), (164, 138, 176), (138, 139, 163), (138, 163, 176), (206, 207, 198), (206, 198, 204), (198, 207, 205), (198, 205, 203), (202, 204, 200), (204, 198, 200), (198, 203, 199), (203, 201, 199), (206, 204, 193), (206, 193, 191), (192, 203, 205), (192, 205, 190), (204, 202, 193), (202, 195, 193), (194, 201, 192), (201, 203, 192), (202, 200, 197), (202, 197, 195), (196, 199, 201), (196, 201, 194), (200, 198, 70), (200, 70, 197), (70, 198, 199), (70, 199, 196), (206, 191, 207), (191, 69, 207), (69, 190, 207), (190, 205, 207), (191, 144, 69), (144, 189, 69), (189, 143, 69), (143, 190, 69), (197, 70, 138), (70, 137, 138), (137, 70, 138), (70, 196, 138), (195, 197, 140), (197, 138, 140), (138, 196, 139), (196, 194, 139), (193, 195, 142), (195, 140, 142), (139, 194, 141), (194, 192, 141), (191, 193, 142), (191, 142, 144), (141, 192, 190), (141, 190, 143), (185, 131, 68), (131, 129, 68), (129, 130, 68), (130, 184, 68), (188, 187, 68), (187, 185, 68), (184, 186, 68), (186, 188, 68), (188, 189, 187), (189, 144, 187), (143, 189, 186), (189, 188, 186), (168, 170, 131), (168, 131, 185), (130, 169, 167), (130, 167, 184), (185, 187, 166), (185, 166, 168), (165, 186, 184), (165, 184, 167), (172, 133, 170), (133, 131, 170), (130, 132, 169), (132, 171, 169), (174, 135, 133), (174, 133, 172), (132, 134, 173), (132, 173, 171), (175, 136, 135), (175, 135, 174), (134, 136, 175), (134, 175, 173), (183, 181, 177), (181, 176, 177), (176, 180, 177), (180, 182, 177), (177, 67, 112), (177, 112, 183), (111, 67, 177), (111, 177, 182), (67, 162, 112), (162, 110, 112), (109, 161, 111), (161, 67, 111), (176, 181, 114), (176, 114, 164), (113, 180, 176), (113, 176, 163), (146, 164, 114), (146, 114, 116), (113, 163, 145), (113, 145, 115), (148, 146, 118), (146, 116, 118), (115, 145, 117), (145, 147, 117), (150, 148, 120), (148, 118, 120), (117, 147, 119), (147, 149, 119), (152, 150, 122), (150, 120, 122), (119, 149, 121), (149, 151, 121), (154, 152, 124), (152, 122, 124), (121, 151, 123), (151, 153, 123), (156, 154, 126), (154, 124, 126), (123, 153, 125), (153, 155, 125), (158, 156, 179), (156, 126, 179), (125, 155, 178), (155, 157, 178), (158, 179, 128), (158, 128, 160), (127, 178, 157), (127, 157, 159), (160, 128, 162), (128, 110, 162), (109, 127, 161), (127, 159, 161), (67, 66, 162), (66, 108, 162), (107, 66, 161), (66, 67, 161), (162, 108, 160), (108, 106, 160), (105, 107, 159), (107, 161, 159), (160, 106, 158), (106, 104, 158), (103, 105, 157), (105, 159, 157), (158, 104, 102), (158, 102, 156), (101, 103, 157), (101, 157, 155), (156, 102, 154), (102, 100, 154), (99, 101, 153), (101, 155, 153), (154, 100, 152), (100, 98, 152), (97, 99, 151), (99, 153, 151), (152, 98, 150), (98, 96, 150), (95, 97, 149), (97, 151, 149), (150, 96, 94), (150, 94, 148), (93, 95, 149), (93, 149, 147), (148, 94, 146), (94, 92, 146), (91, 93, 145), (93, 147, 145), (146, 92, 79), (146, 79, 164), (78, 91, 145), (78, 145, 163), (168, 166, 81), (168, 81, 83), (80, 165, 167), (80, 167, 82), (170, 168, 83), (170, 83, 85), (82, 167, 169), (82, 169, 84), (172, 170, 85), (172, 85, 87), (84, 169, 171), (84, 171, 86), (174, 172, 89), (172, 87, 89), (86, 171, 88), (171, 173, 88), (175, 174, 90), (174, 89, 90), (88, 173, 90), (173, 175, 90), (49, 47, 1), (49, 1, 65), (0, 46, 48), (0, 48, 64), (65, 1, 11), (65, 11, 63), (10, 0, 64), (10, 64, 62), (63, 11, 13), (63, 13, 59), (12, 10, 62), (12, 62, 58), (59, 13, 23), (59, 23, 57), (22, 12, 58), (22, 58, 56), (57, 23, 55), (23, 25, 55), (24, 22, 54), (22, 56, 54), (55, 25, 53), (25, 35, 53), (34, 24, 52), (24, 54, 52), (53, 35, 51), (35, 37, 51), (36, 34, 50), (34, 52, 50), (51, 37, 49), (37, 47, 49), (46, 36, 48), (36, 50, 48), (45, 47, 39), (47, 37, 39), (36, 46, 38), (46, 44, 38), (43, 45, 41), (45, 39, 41), (38, 44, 40), (44, 42, 40), (41, 39, 31), (39, 33, 31), (32, 38, 30), (38, 40, 30), (39, 37, 33), (37, 35, 33), (34, 36, 32), (36, 38, 32), (33, 35, 27), (35, 25, 27), (24, 34, 26), (34, 32, 26), (31, 33, 29), (33, 27, 29), (26, 32, 28), (32, 30, 28), (29, 27, 19), (27, 21, 19), (20, 26, 18), (26, 28, 18), (27, 25, 23), (27, 23, 21), (22, 24, 26), (22, 26, 20), (21, 23, 15), (23, 13, 15), (12, 22, 14), (22, 20, 14), (19, 21, 17), (21, 15, 17), (14, 20, 16), (20, 18, 16), (17, 15, 9), (17, 9, 7), (8, 14, 16), (8, 16, 6), (15, 13, 11), (15, 11, 9), (10, 12, 14), (10, 14, 8), (9, 11, 1), (9, 1, 3), (0, 10, 8), (0, 8, 2), (7, 9, 3), (7, 3, 5), (2, 8, 6), (2, 6, 4), (5, 3, 45), (5, 45, 43), (44, 2, 4), (44, 4, 42), (3, 1, 47), (3, 47, 45), (46, 0, 2), (46, 2, 44)])
me_monkey.materials.append(mat_material_001)
me_monkey.use_remesh_preserve_volume = False
me_monkey.use_remesh_preserve_attributes = False
me_monkey.use_mirror_vertex_groups = False
me_monkey.update()

# ---- objects
ob_monkey = bpy.data.objects.new('Monkey', me_monkey)
ob_lamp = bpy.data.objects.new('Lamp', light_lamp)
ob_camera = bpy.data.objects.new('Camera', cam_camera)

# ---- transforms, parenting, visibility, modifiers, constraints
ob_monkey.location = (-5.0, -5.0, 5.0)
ob_monkey.rotation_euler = (1.571, 0.0, 3.142)
ob_monkey.scale = (3.291, 4.571, 5.284)
ob_monkey.lineart.crease_threshold = 0.0
ob_lamp.location = (4.076, 1.005, 5.904)
ob_lamp.rotation_euler = (0.6503, 0.05522, 1.866)
ob_lamp.lock_rotations_4d = False
ob_lamp.empty_display_type = 'ARROWS'
ob_lamp.color = (0.0, 0.0, 0.0, 0.0)
ob_lamp.lineart.crease_threshold = 0.0
ob_camera.location = (7.481, -6.508, 5.344)
ob_camera.rotation_euler = (1.109, 0.01082, 0.8149)
ob_camera.lock_rotations_4d = False
ob_camera.empty_display_type = 'ARROWS'
ob_camera.color = (0.0, 0.0, 0.0, 0.0)
ob_camera.display_type = 'WIRE'
ob_camera.lineart.crease_threshold = 0.0

# ---- collection membership
col_collection_1.objects.link(ob_monkey)
col_collection_1.objects.link(ob_lamp)
col_collection_1.objects.link(ob_camera)

# ---- scene / render settings (as saved in the file)
scene.camera = ob_camera
scene.frame_start = 1; scene.frame_end = 250; scene.frame_set(1)
scene.render.engine = 'BLENDER_EEVEE_NEXT'
scene.render.image_settings.color_mode = 'RGB'
scene.render.image_settings.compression = 90
scene.render.resolution_percentage = 50
scene.render.dither_intensity = 0.0
scene.render.bake_margin = 2
scene.render.bake_bias = 0.0
scene.cycles.use_denoising = False
scene.cycles.samples = 10
scene.cycles.sampling_pattern = 'TABULATED_SOBOL'
scene.cycles.light_sampling_threshold = 0.0
scene.cycles.use_adaptive_sampling = False
scene.cycles.use_light_tree = False
scene.cycles.blur_glossy = 0.0
scene.cycles.volume_bounces = 1
scene.cycles.pixel_filter_type = 'GAUSSIAN'
scene.cycles.sample_clamp_indirect = 0.0
scene.view_settings.view_transform = 'Standard'
bpy.context.view_layer.update()
